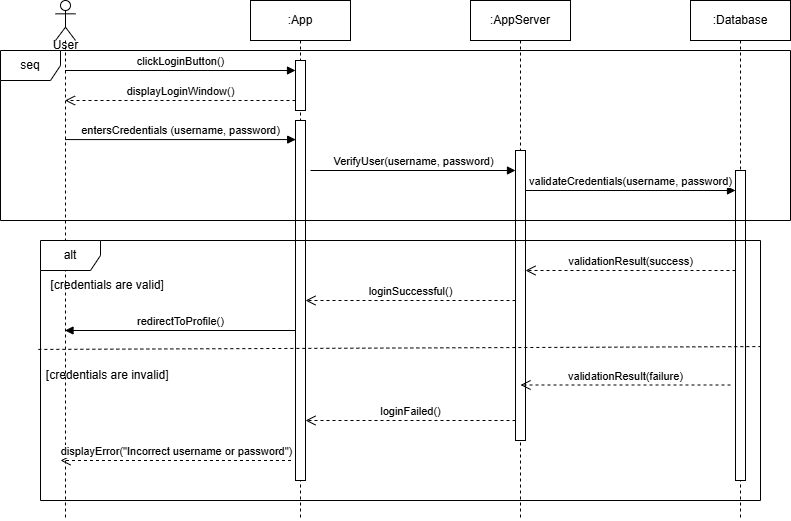

The diagram above was exported from draw.io. Its source (the exported page's mxGraphModel, read from the mxfile embedded in the PNG):
<mxGraphModel dx="1103" dy="482" grid="1" gridSize="10" guides="1" tooltips="1" connect="1" arrows="1" fold="1" page="1" pageScale="1" pageWidth="827" pageHeight="1169" math="0" shadow="0">
  <root>
    <mxCell id="0" />
    <mxCell id="1" parent="0" />
    <mxCell id="SjOhFOaHJDWVaFZjsaOD-1" value="" style="shape=umlLifeline;perimeter=lifelinePerimeter;whiteSpace=wrap;html=1;container=1;dropTarget=0;collapsible=0;recursiveResize=0;outlineConnect=0;portConstraint=eastwest;newEdgeStyle={&quot;curved&quot;:0,&quot;rounded&quot;:0};participant=umlActor;" parent="1" vertex="1">
      <mxGeometry x="75" y="40" width="20" height="520" as="geometry" />
    </mxCell>
    <mxCell id="SjOhFOaHJDWVaFZjsaOD-2" value=":App" style="shape=umlLifeline;perimeter=lifelinePerimeter;whiteSpace=wrap;html=1;container=1;dropTarget=0;collapsible=0;recursiveResize=0;outlineConnect=0;portConstraint=eastwest;newEdgeStyle={&quot;curved&quot;:0,&quot;rounded&quot;:0};" parent="1" vertex="1">
      <mxGeometry x="270" y="40" width="100" height="520" as="geometry" />
    </mxCell>
    <mxCell id="SjOhFOaHJDWVaFZjsaOD-3" value="" style="html=1;points=[[0,0,0,0,5],[0,1,0,0,-5],[1,0,0,0,5],[1,1,0,0,-5]];perimeter=orthogonalPerimeter;outlineConnect=0;targetShapes=umlLifeline;portConstraint=eastwest;newEdgeStyle={&quot;curved&quot;:0,&quot;rounded&quot;:0};" parent="SjOhFOaHJDWVaFZjsaOD-2" vertex="1">
      <mxGeometry x="45" y="60" width="10" height="50" as="geometry" />
    </mxCell>
    <mxCell id="SjOhFOaHJDWVaFZjsaOD-4" value="" style="html=1;points=[[0,0,0,0,5],[0,1,0,0,-5],[1,0,0,0,5],[1,1,0,0,-5]];perimeter=orthogonalPerimeter;outlineConnect=0;targetShapes=umlLifeline;portConstraint=eastwest;newEdgeStyle={&quot;curved&quot;:0,&quot;rounded&quot;:0};" parent="SjOhFOaHJDWVaFZjsaOD-2" vertex="1">
      <mxGeometry x="45" y="120" width="10" height="360" as="geometry" />
    </mxCell>
    <mxCell id="SjOhFOaHJDWVaFZjsaOD-5" value=":AppServer" style="shape=umlLifeline;perimeter=lifelinePerimeter;whiteSpace=wrap;html=1;container=1;dropTarget=0;collapsible=0;recursiveResize=0;outlineConnect=0;portConstraint=eastwest;newEdgeStyle={&quot;curved&quot;:0,&quot;rounded&quot;:0};" parent="1" vertex="1">
      <mxGeometry x="490" y="40" width="100" height="520" as="geometry" />
    </mxCell>
    <mxCell id="SjOhFOaHJDWVaFZjsaOD-6" value="" style="html=1;points=[[0,0,0,0,5],[0,1,0,0,-5],[1,0,0,0,5],[1,1,0,0,-5]];perimeter=orthogonalPerimeter;outlineConnect=0;targetShapes=umlLifeline;portConstraint=eastwest;newEdgeStyle={&quot;curved&quot;:0,&quot;rounded&quot;:0};" parent="SjOhFOaHJDWVaFZjsaOD-5" vertex="1">
      <mxGeometry x="45" y="150" width="10" height="290" as="geometry" />
    </mxCell>
    <mxCell id="SjOhFOaHJDWVaFZjsaOD-9" value=":Database" style="shape=umlLifeline;perimeter=lifelinePerimeter;whiteSpace=wrap;html=1;container=1;dropTarget=0;collapsible=0;recursiveResize=0;outlineConnect=0;portConstraint=eastwest;newEdgeStyle={&quot;curved&quot;:0,&quot;rounded&quot;:0};" parent="1" vertex="1">
      <mxGeometry x="710" y="40" width="100" height="520" as="geometry" />
    </mxCell>
    <mxCell id="SjOhFOaHJDWVaFZjsaOD-28" value="" style="html=1;points=[[0,0,0,0,5],[0,1,0,0,-5],[1,0,0,0,5],[1,1,0,0,-5]];perimeter=orthogonalPerimeter;outlineConnect=0;targetShapes=umlLifeline;portConstraint=eastwest;newEdgeStyle={&quot;curved&quot;:0,&quot;rounded&quot;:0};" parent="SjOhFOaHJDWVaFZjsaOD-9" vertex="1">
      <mxGeometry x="45" y="170" width="10" height="310" as="geometry" />
    </mxCell>
    <mxCell id="SjOhFOaHJDWVaFZjsaOD-10" value="User" style="text;html=1;align=center;verticalAlign=middle;resizable=0;points=[];autosize=1;strokeColor=none;fillColor=none;" parent="1" vertex="1">
      <mxGeometry x="60" y="70" width="50" height="30" as="geometry" />
    </mxCell>
    <mxCell id="SjOhFOaHJDWVaFZjsaOD-11" value="clickLoginButton()" style="html=1;verticalAlign=bottom;endArrow=block;curved=0;rounded=0;" parent="1" edge="1">
      <mxGeometry width="80" relative="1" as="geometry">
        <mxPoint x="84.5" y="110" as="sourcePoint" />
        <mxPoint x="315" y="110" as="targetPoint" />
      </mxGeometry>
    </mxCell>
    <mxCell id="SjOhFOaHJDWVaFZjsaOD-12" value="displayLoginWindow()" style="html=1;verticalAlign=bottom;endArrow=open;dashed=1;endSize=8;curved=0;rounded=0;" parent="1" edge="1">
      <mxGeometry x="-0.0047" relative="1" as="geometry">
        <mxPoint x="315" y="140" as="sourcePoint" />
        <mxPoint x="84.5" y="140" as="targetPoint" />
        <mxPoint as="offset" />
      </mxGeometry>
    </mxCell>
    <mxCell id="SjOhFOaHJDWVaFZjsaOD-13" value="entersCredentials (username, password)" style="html=1;verticalAlign=bottom;endArrow=block;curved=0;rounded=0;entryX=0.02;entryY=0.053;entryDx=0;entryDy=0;entryPerimeter=0;" parent="1" source="SjOhFOaHJDWVaFZjsaOD-1" target="SjOhFOaHJDWVaFZjsaOD-4" edge="1">
      <mxGeometry width="80" relative="1" as="geometry">
        <mxPoint x="130" y="180" as="sourcePoint" />
        <mxPoint x="279.5" y="180" as="targetPoint" />
      </mxGeometry>
    </mxCell>
    <mxCell id="SjOhFOaHJDWVaFZjsaOD-14" value="&lt;span style=&quot;background-color: light-dark(#ffffff, var(--ge-dark-color, #121212)); color: light-dark(rgb(0, 0, 0), rgb(255, 255, 255));&quot;&gt;VerifyUser(username, password)&lt;/span&gt;" style="html=1;verticalAlign=bottom;endArrow=block;curved=0;rounded=0;" parent="1" target="SjOhFOaHJDWVaFZjsaOD-6" edge="1">
      <mxGeometry x="0.0049" width="80" relative="1" as="geometry">
        <mxPoint x="330" y="210" as="sourcePoint" />
        <mxPoint x="360" y="210" as="targetPoint" />
        <mxPoint as="offset" />
      </mxGeometry>
    </mxCell>
    <mxCell id="SjOhFOaHJDWVaFZjsaOD-15" value="alt" style="shape=umlFrame;whiteSpace=wrap;html=1;pointerEvents=0;" parent="1" vertex="1">
      <mxGeometry x="60" y="280" width="720" height="260" as="geometry" />
    </mxCell>
    <mxCell id="SjOhFOaHJDWVaFZjsaOD-16" value="&amp;nbsp;[credentials are valid]" style="text;html=1;align=center;verticalAlign=middle;resizable=0;points=[];autosize=1;strokeColor=none;fillColor=none;" parent="1" vertex="1">
      <mxGeometry x="55" y="310" width="140" height="30" as="geometry" />
    </mxCell>
    <mxCell id="SjOhFOaHJDWVaFZjsaOD-22" value="loginSuccessful()" style="html=1;verticalAlign=bottom;endArrow=open;dashed=1;endSize=8;curved=0;rounded=0;" parent="1" target="SjOhFOaHJDWVaFZjsaOD-4" edge="1">
      <mxGeometry relative="1" as="geometry">
        <mxPoint x="535" y="340" as="sourcePoint" />
        <mxPoint x="330" y="340" as="targetPoint" />
        <Array as="points" />
      </mxGeometry>
    </mxCell>
    <mxCell id="SjOhFOaHJDWVaFZjsaOD-23" value="redirectToProfile()" style="html=1;verticalAlign=bottom;endArrow=block;curved=0;rounded=0;" parent="1" source="SjOhFOaHJDWVaFZjsaOD-4" edge="1">
      <mxGeometry x="-0.0017" width="80" relative="1" as="geometry">
        <mxPoint x="310" y="370" as="sourcePoint" />
        <mxPoint x="84.5" y="370" as="targetPoint" />
        <mxPoint as="offset" />
      </mxGeometry>
    </mxCell>
    <mxCell id="SjOhFOaHJDWVaFZjsaOD-24" value="" style="endArrow=none;dashed=1;html=1;rounded=0;exitX=-0.003;exitY=0.419;exitDx=0;exitDy=0;exitPerimeter=0;entryX=1;entryY=0.408;entryDx=0;entryDy=0;entryPerimeter=0;" parent="1" source="SjOhFOaHJDWVaFZjsaOD-15" target="SjOhFOaHJDWVaFZjsaOD-15" edge="1">
      <mxGeometry width="50" height="50" relative="1" as="geometry">
        <mxPoint x="200" y="420" as="sourcePoint" />
        <mxPoint x="250" y="370" as="targetPoint" />
      </mxGeometry>
    </mxCell>
    <mxCell id="SjOhFOaHJDWVaFZjsaOD-29" value="&lt;span style=&quot;background-color: light-dark(#ffffff, var(--ge-dark-color, #121212)); color: light-dark(rgb(0, 0, 0), rgb(255, 255, 255));&quot;&gt;validateCredentials(username, password)&lt;/span&gt;" style="html=1;verticalAlign=bottom;endArrow=block;curved=0;rounded=0;" parent="1" edge="1">
      <mxGeometry x="0.0028" width="80" relative="1" as="geometry">
        <mxPoint x="545" y="229.9999999999999" as="sourcePoint" />
        <mxPoint x="755" y="229.9999999999999" as="targetPoint" />
        <mxPoint as="offset" />
      </mxGeometry>
    </mxCell>
    <mxCell id="SjOhFOaHJDWVaFZjsaOD-30" value="validationResult(success)" style="html=1;verticalAlign=bottom;endArrow=open;dashed=1;endSize=8;curved=0;rounded=0;" parent="1" edge="1">
      <mxGeometry relative="1" as="geometry">
        <mxPoint x="755" y="310" as="sourcePoint" />
        <mxPoint x="545" y="310" as="targetPoint" />
      </mxGeometry>
    </mxCell>
    <mxCell id="GenEC816b0bnoK9kMlAv-1" value="validationResult(failure)" style="html=1;verticalAlign=bottom;endArrow=open;dashed=1;endSize=8;curved=0;rounded=0;" parent="1" edge="1">
      <mxGeometry relative="1" as="geometry">
        <mxPoint x="750" y="424.5" as="sourcePoint" />
        <mxPoint x="540" y="424.5" as="targetPoint" />
      </mxGeometry>
    </mxCell>
    <mxCell id="GenEC816b0bnoK9kMlAv-2" value="&amp;nbsp;[credentials are invalid]" style="text;html=1;align=center;verticalAlign=middle;resizable=0;points=[];autosize=1;strokeColor=none;fillColor=none;" parent="1" vertex="1">
      <mxGeometry x="50" y="400" width="150" height="30" as="geometry" />
    </mxCell>
    <mxCell id="GenEC816b0bnoK9kMlAv-3" value="loginFailed()" style="html=1;verticalAlign=bottom;endArrow=open;dashed=1;endSize=8;curved=0;rounded=0;entryX=1;entryY=0.769;entryDx=0;entryDy=0;entryPerimeter=0;" parent="1" edge="1">
      <mxGeometry relative="1" as="geometry">
        <mxPoint x="535" y="460.0000000000001" as="sourcePoint" />
        <mxPoint x="325" y="460.0000000000001" as="targetPoint" />
        <Array as="points" />
      </mxGeometry>
    </mxCell>
    <mxCell id="GenEC816b0bnoK9kMlAv-4" value="displayError(&quot;Incorrect username or password&quot;)" style="html=1;verticalAlign=bottom;endArrow=open;dashed=1;endSize=8;curved=0;rounded=0;" parent="1" edge="1">
      <mxGeometry x="-0.0047" relative="1" as="geometry">
        <mxPoint x="310.5" y="500" as="sourcePoint" />
        <mxPoint x="80" y="500" as="targetPoint" />
        <mxPoint as="offset" />
      </mxGeometry>
    </mxCell>
    <mxCell id="c-M_LCUqLhzBm9YfKhJD-1" value="seq" style="shape=umlFrame;whiteSpace=wrap;html=1;pointerEvents=0;" vertex="1" parent="1">
      <mxGeometry x="20" y="90" width="790" height="170" as="geometry" />
    </mxCell>
  </root>
</mxGraphModel>